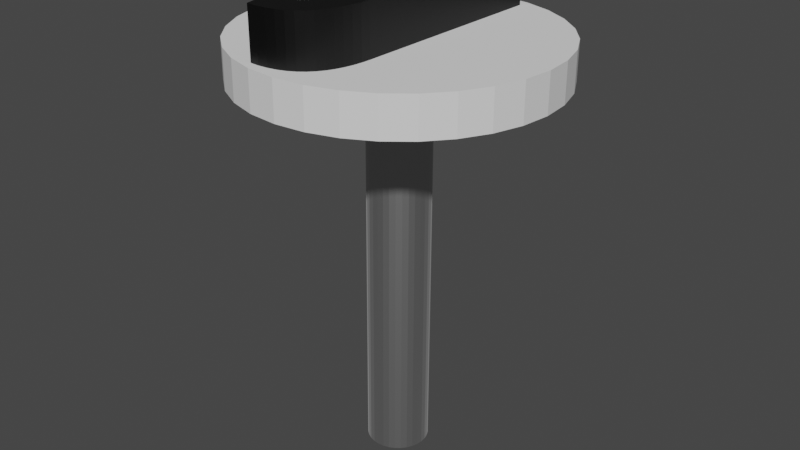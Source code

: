 # Source: J_Key.blend  (saved by Blender 3.2.14; exported with 4.5.12 LTS)
import bpy
from mathutils import Matrix  # noqa: F401  (used for matrix-valued properties, if any)

bpy.ops.wm.read_factory_settings(use_empty=True)
scene = bpy.context.scene
scene.name = 'Scene'

# ---- collections
col_collection = bpy.data.collections.new('Collection'); scene.collection.children.link(col_collection)

# ---- materials (node trees are filled in below, after node groups)
mat_silver_material = bpy.data.materials.new('Silver Material')
mat_silver_material.use_transparent_shadow = False
mat_material_005 = bpy.data.materials.new('Material.005')
mat_material_005.use_transparent_shadow = False

# ---- material node trees
mat_silver_material.use_nodes = True; mat_silver_material.node_tree.nodes.clear()
_N = mat_silver_material.node_tree.nodes; _L = mat_silver_material.node_tree.links
n0 = _N.new('ShaderNodeBsdfPrincipled'); n0.name = 'Principled BSDF'; n0.location = (10, 300)
n0.distribution = 'GGX'
n0.subsurface_method = 'RANDOM_WALK_SKIN'
n0.inputs[0].default_value = (0.5271, 0.5271, 0.5271, 1.0)
n0.inputs[1].default_value = 1.0
n0.inputs[3].default_value = 1.45
n0.inputs[24].default_value = 0.2
n0.inputs[27].default_value = (0.0, 0.0, 0.0, 1.0)
n0.inputs[28].default_value = 1.0
n1 = _N.new('ShaderNodeOutputMaterial'); n1.name = 'Material Output'; n1.location = (300, 300)
_L.new(n0.outputs[0], n1.inputs[0])
n1.is_active_output = True
mat_material_005.use_nodes = True; mat_material_005.node_tree.nodes.clear()
_N = mat_material_005.node_tree.nodes; _L = mat_material_005.node_tree.links
n0 = _N.new('ShaderNodeBsdfPrincipled'); n0.name = 'Principled BSDF'; n0.location = (10, 300)
n0.distribution = 'GGX'
n0.subsurface_method = 'RANDOM_WALK_SKIN'
n0.inputs[0].default_value = (0.0, 0.0, 0.0, 1.0)
n0.inputs[3].default_value = 1.45
n0.inputs[27].default_value = (0.0, 0.0, 0.0, 1.0)
n0.inputs[28].default_value = 1.0
n1 = _N.new('ShaderNodeOutputMaterial'); n1.name = 'Material Output'; n1.location = (300, 300)
_L.new(n0.outputs[0], n1.inputs[0])
n1.is_active_output = True

# ---- world
world_world = bpy.data.worlds.new('World'); scene.world = world_world
world_world.use_nodes = True; world_world.node_tree.nodes.clear()
_N = world_world.node_tree.nodes; _L = world_world.node_tree.links
n0 = _N.new('ShaderNodeOutputWorld'); n0.name = 'World Output'; n0.location = (300, 300)
n1 = _N.new('ShaderNodeBackground'); n1.name = 'Background'; n1.location = (10, 300)
n1.inputs[0].default_value = (0.05088, 0.05088, 0.05088, 1.0)
_L.new(n1.outputs[0], n0.inputs[0])
n0.is_active_output = True
world_world.color = (0.05088, 0.05088, 0.05088)
world_world.use_sun_shadow = False
world_world.sun_shadow_jitter_overblur = 0.0

# ---- meshes
me_cylinder = bpy.data.meshes.new('Cylinder')
me_cylinder.from_pydata([(0.0, 0.1, -0.0125), (0.0, 0.1, 0.0125), (0.01951, 0.09808, -0.0125), (0.01951, 0.09808, 0.0125), (0.03827, 0.09239, -0.0125), (0.03827, 0.09239, 0.0125), (0.05556, 0.08315, -0.0125), (0.05556, 0.08315, 0.0125), (0.07071, 0.07071, -0.0125), (0.07071, 0.07071, 0.0125), (0.08315, 0.05556, -0.0125), (0.08315, 0.05556, 0.0125), (0.09239, 0.03827, -0.0125), (0.09239, 0.03827, 0.0125), (0.09808, 0.01951, -0.0125), (0.09808, 0.01951, 0.0125), (0.1, -4.371e-09, -0.0125), (0.1, -4.371e-09, 0.0125), (0.09808, -0.01951, -0.0125), (0.09808, -0.01951, 0.0125), (0.09239, -0.03827, -0.0125), (0.09239, -0.03827, 0.0125), (0.08315, -0.05556, -0.0125), (0.08315, -0.05556, 0.0125), (0.07071, -0.07071, -0.0125), (0.07071, -0.07071, 0.0125), (0.05556, -0.08315, -0.0125), (0.05556, -0.08315, 0.0125), (0.03827, -0.09239, -0.0125), (0.03827, -0.09239, 0.0125), (0.01951, -0.09808, -0.0125), (0.01951, -0.09808, 0.0125), (-8.742e-09, -0.1, -0.0125), (-8.742e-09, -0.1, 0.0125), (-0.01951, -0.09808, -0.0125), (-0.01951, -0.09808, 0.0125), (-0.03827, -0.09239, -0.0125), (-0.03827, -0.09239, 0.0125), (-0.05556, -0.08315, -0.0125), (-0.05556, -0.08315, 0.0125), (-0.07071, -0.07071, -0.0125), (-0.07071, -0.07071, 0.0125), (-0.08315, -0.05556, -0.0125), (-0.08315, -0.05556, 0.0125), (-0.09239, -0.03827, -0.0125), (-0.09239, -0.03827, 0.0125), (-0.09808, -0.01951, -0.0125), (-0.09808, -0.01951, 0.0125), (-0.1, 1.192e-09, -0.0125), (-0.1, 1.192e-09, 0.0125), (-0.09808, 0.01951, -0.0125), (-0.09808, 0.01951, 0.0125), (-0.09239, 0.03827, -0.0125), (-0.09239, 0.03827, 0.0125), (-0.08315, 0.05556, -0.0125), (-0.08315, 0.05556, 0.0125), (-0.07071, 0.07071, -0.0125), (-0.07071, 0.07071, 0.0125), (-0.05556, 0.08315, -0.0125), (-0.05556, 0.08315, 0.0125), (-0.03827, 0.09239, -0.0125), (-0.03827, 0.09239, 0.0125), (-0.01951, 0.09808, -0.0125), (-0.01951, 0.09808, 0.0125)], [], [(0, 1, 3, 2), (2, 3, 5, 4), (4, 5, 7, 6), (6, 7, 9, 8), (8, 9, 11, 10), (10, 11, 13, 12), (12, 13, 15, 14), (14, 15, 17, 16), (16, 17, 19, 18), (18, 19, 21, 20), (20, 21, 23, 22), (22, 23, 25, 24), (24, 25, 27, 26), (26, 27, 29, 28), (28, 29, 31, 30), (30, 31, 33, 32), (32, 33, 35, 34), (34, 35, 37, 36), (36, 37, 39, 38), (38, 39, 41, 40), (40, 41, 43, 42), (42, 43, 45, 44), (44, 45, 47, 46), (46, 47, 49, 48), (48, 49, 51, 50), (50, 51, 53, 52), (52, 53, 55, 54), (54, 55, 57, 56), (56, 57, 59, 58), (58, 59, 61, 60), (3, 1, 63, 61, 59, 57, 55, 53, 51, 49, 47, 45, 43, 41, 39, 37, 35, 33, 31, 29, 27, 25, 23, 21, 19, 17, 15, 13, 11, 9, 7, 5), (60, 61, 63, 62), (62, 63, 1, 0), (0, 2, 4, 6, 8, 10, 12, 14, 16, 18, 20, 22, 24, 26, 28, 30, 32, 34, 36, 38, 40, 42, 44, 46, 48, 50, 52, 54, 56, 58, 60, 62)])
_uv = me_cylinder.uv_layers.new(name='UVMap')
_uv.uv.foreach_set('vector', [1.0, 0.5, 1.0, 1.0, 0.9688, 1.0, 0.9688, 0.5, 0.9688, 0.5, 0.9688, 1.0, 0.9375, 1.0, 0.9375, 0.5, 0.9375, 0.5, 0.9375, 1.0, 0.9062, 1.0, 0.9062, 0.5, 0.9062, 0.5, 0.9062, 1.0, 0.875, 1.0, 0.875, 0.5, 0.875, 0.5, 0.875, 1.0, 0.8438, 1.0, 0.8438, 0.5, 0.8438, 0.5, 0.8438, 1.0, 0.8125, 1.0, 0.8125, 0.5, 0.8125, 0.5, 0.8125, 1.0, 0.7812, 1.0, 0.7812, 0.5, 0.7812, 0.5, 0.7812, 1.0, 0.75, 1.0, 0.75, 0.5, 0.75, 0.5, 0.75, 1.0, 0.7188, 1.0, 0.7188, 0.5, 0.7188, 0.5, 0.7188, 1.0, 0.6875, 1.0, 0.6875, 0.5, 0.6875, 0.5, 0.6875, 1.0, 0.6562, 1.0, 0.6562, 0.5, 0.6562, 0.5, 0.6562, 1.0, 0.625, 1.0, 0.625, 0.5, 0.625, 0.5, 0.625, 1.0, 0.5938, 1.0, 0.5938, 0.5, 0.5938, 0.5, 0.5938, 1.0, 0.5625, 1.0, 0.5625, 0.5, 0.5625, 0.5, 0.5625, 1.0, 0.5312, 1.0, 0.5312, 0.5, 0.5312, 0.5, 0.5312, 1.0, 0.5, 1.0, 0.5, 0.5, 0.5, 0.5, 0.5, 1.0, 0.4688, 1.0, 0.4688, 0.5, 0.4688, 0.5, 0.4688, 1.0, 0.4375, 1.0, 0.4375, 0.5, 0.4375, 0.5, 0.4375, 1.0, 0.4062, 1.0, 0.4062, 0.5, 0.4062, 0.5, 0.4062, 1.0, 0.375, 1.0, 0.375, 0.5, 0.375, 0.5, 0.375, 1.0, 0.3438, 1.0, 0.3438, 0.5, 0.3438, 0.5, 0.3438, 1.0, 0.3125, 1.0, 0.3125, 0.5, 0.3125, 0.5, 0.3125, 1.0, 0.2812, 1.0, 0.2812, 0.5, 0.2812, 0.5, 0.2812, 1.0, 0.25, 1.0, 0.25, 0.5, 0.25, 0.5, 0.25, 1.0, 0.2188, 1.0, 0.2188, 0.5, 0.2188, 0.5, 0.2188, 1.0, 0.1875, 1.0, 0.1875, 0.5, 0.1875, 0.5, 0.1875, 1.0, 0.1562, 1.0, 0.1562, 0.5, 0.1562, 0.5, 0.1562, 1.0, 0.125, 1.0, 0.125, 0.5, 0.125, 0.5, 0.125, 1.0, 0.09375, 1.0, 0.09375, 0.5, 0.09375, 0.5, 0.09375, 1.0, 0.0625, 1.0, 0.0625, 0.5, 0.2968, 0.4854, 0.25, 0.49, 0.2032, 0.4854, 0.1582, 0.4717, 0.1167, 0.4496, 0.08029, 0.4197, 0.05045, 0.3833, 0.02827, 0.3418, 0.01461, 0.2968, 0.01, 0.25, 0.01461, 0.2032, 0.02827, 0.1582, 0.05045, 0.1167, 0.08029, 0.08029, 0.1167, 0.05045, 0.1582, 0.02827, 0.2032, 0.01461, 0.25, 0.01, 0.2968, 0.01461, 0.3418, 0.02827, 0.3833, 0.05045, 0.4197, 0.08029, 0.4496, 0.1167, 0.4717, 0.1582, 0.4854, 0.2032, 0.49, 0.25, 0.4854, 0.2968, 0.4717, 0.3418, 0.4496, 0.3833, 0.4197, 0.4197, 0.3833, 0.4496, 0.3418, 0.4717, 0.0625, 0.5, 0.0625, 1.0, 0.03125, 1.0, 0.03125, 0.5, 0.03125, 0.5, 0.03125, 1.0, 0.0, 1.0, 0.0, 0.5, 0.75, 0.49, 0.7968, 0.4854, 0.8418, 0.4717, 0.8833, 0.4496, 0.9197, 0.4197, 0.9496, 0.3833, 0.9717, 0.3418, 0.9854, 0.2968, 0.99, 0.25, 0.9854, 0.2032, 0.9717, 0.1582, 0.9496, 0.1167, 0.9197, 0.08029, 0.8833, 0.05045, 0.8418, 0.02827, 0.7968, 0.01461, 0.75, 0.01, 0.7032, 0.01461, 0.6582, 0.02827, 0.6167, 0.05045, 0.5803, 0.08029, 0.5504, 0.1167, 0.5283, 0.1582, 0.5146, 0.2032, 0.51, 0.25, 0.5146, 0.2968, 0.5283, 0.3418, 0.5504, 0.3833, 0.5803, 0.4197, 0.6167, 0.4496, 0.6582, 0.4717, 0.7032, 0.4854])
me_cylinder.update()
me_cylinder_001 = bpy.data.meshes.new('Cylinder.001')
me_cylinder_001.from_pydata([(0.0, 0.02, -0.125), (0.0, 0.02, 0.125), (0.003902, 0.01962, -0.125), (0.003902, 0.01962, 0.125), (0.007654, 0.01848, -0.125), (0.007654, 0.01848, 0.125), (0.01111, 0.01663, -0.125), (0.01111, 0.01663, 0.125), (0.01414, 0.01414, -0.125), (0.01414, 0.01414, 0.125), (0.01663, 0.01111, -0.125), (0.01663, 0.01111, 0.125), (0.01848, 0.007654, -0.125), (0.01848, 0.007654, 0.125), (0.01962, 0.003902, -0.125), (0.01962, 0.003902, 0.125), (0.02, -8.742e-10, -0.125), (0.02, -8.742e-10, 0.125), (0.01962, -0.003902, -0.125), (0.01962, -0.003902, 0.125), (0.01848, -0.007654, -0.125), (0.01848, -0.007654, 0.125), (0.01663, -0.01111, -0.125), (0.01663, -0.01111, 0.125), (0.01414, -0.01414, -0.125), (0.01414, -0.01414, 0.125), (0.01111, -0.01663, -0.125), (0.01111, -0.01663, 0.125), (0.007654, -0.01848, -0.125), (0.007654, -0.01848, 0.125), (0.003902, -0.01962, -0.125), (0.003902, -0.01962, 0.125), (-1.748e-09, -0.02, -0.125), (-1.748e-09, -0.02, 0.125), (-0.003902, -0.01962, -0.125), (-0.003902, -0.01962, 0.125), (-0.007654, -0.01848, -0.125), (-0.007654, -0.01848, 0.125), (-0.01111, -0.01663, -0.125), (-0.01111, -0.01663, 0.125), (-0.01414, -0.01414, -0.125), (-0.01414, -0.01414, 0.125), (-0.01663, -0.01111, -0.125), (-0.01663, -0.01111, 0.125), (-0.01848, -0.007654, -0.125), (-0.01848, -0.007654, 0.125), (-0.01962, -0.003902, -0.125), (-0.01962, -0.003902, 0.125), (-0.02, 2.385e-10, -0.125), (-0.02, 2.385e-10, 0.125), (-0.01962, 0.003902, -0.125), (-0.01962, 0.003902, 0.125), (-0.01848, 0.007654, -0.125), (-0.01848, 0.007654, 0.125), (-0.01663, 0.01111, -0.125), (-0.01663, 0.01111, 0.125), (-0.01414, 0.01414, -0.125), (-0.01414, 0.01414, 0.125), (-0.01111, 0.01663, -0.125), (-0.01111, 0.01663, 0.125), (-0.007654, 0.01848, -0.125), (-0.007654, 0.01848, 0.125), (-0.003902, 0.01962, -0.125), (-0.003902, 0.01962, 0.125)], [], [(0, 1, 3, 2), (2, 3, 5, 4), (4, 5, 7, 6), (6, 7, 9, 8), (8, 9, 11, 10), (10, 11, 13, 12), (12, 13, 15, 14), (14, 15, 17, 16), (16, 17, 19, 18), (18, 19, 21, 20), (20, 21, 23, 22), (22, 23, 25, 24), (24, 25, 27, 26), (26, 27, 29, 28), (28, 29, 31, 30), (30, 31, 33, 32), (32, 33, 35, 34), (34, 35, 37, 36), (36, 37, 39, 38), (38, 39, 41, 40), (40, 41, 43, 42), (42, 43, 45, 44), (44, 45, 47, 46), (46, 47, 49, 48), (48, 49, 51, 50), (50, 51, 53, 52), (52, 53, 55, 54), (54, 55, 57, 56), (56, 57, 59, 58), (58, 59, 61, 60), (3, 1, 63, 61, 59, 57, 55, 53, 51, 49, 47, 45, 43, 41, 39, 37, 35, 33, 31, 29, 27, 25, 23, 21, 19, 17, 15, 13, 11, 9, 7, 5), (60, 61, 63, 62), (62, 63, 1, 0), (0, 2, 4, 6, 8, 10, 12, 14, 16, 18, 20, 22, 24, 26, 28, 30, 32, 34, 36, 38, 40, 42, 44, 46, 48, 50, 52, 54, 56, 58, 60, 62)])
_uv = me_cylinder_001.uv_layers.new(name='UVMap')
_uv.uv.foreach_set('vector', [1.0, 0.5, 1.0, 1.0, 0.9688, 1.0, 0.9688, 0.5, 0.9688, 0.5, 0.9688, 1.0, 0.9375, 1.0, 0.9375, 0.5, 0.9375, 0.5, 0.9375, 1.0, 0.9062, 1.0, 0.9062, 0.5, 0.9062, 0.5, 0.9062, 1.0, 0.875, 1.0, 0.875, 0.5, 0.875, 0.5, 0.875, 1.0, 0.8438, 1.0, 0.8438, 0.5, 0.8438, 0.5, 0.8438, 1.0, 0.8125, 1.0, 0.8125, 0.5, 0.8125, 0.5, 0.8125, 1.0, 0.7812, 1.0, 0.7812, 0.5, 0.7812, 0.5, 0.7812, 1.0, 0.75, 1.0, 0.75, 0.5, 0.75, 0.5, 0.75, 1.0, 0.7188, 1.0, 0.7188, 0.5, 0.7188, 0.5, 0.7188, 1.0, 0.6875, 1.0, 0.6875, 0.5, 0.6875, 0.5, 0.6875, 1.0, 0.6562, 1.0, 0.6562, 0.5, 0.6562, 0.5, 0.6562, 1.0, 0.625, 1.0, 0.625, 0.5, 0.625, 0.5, 0.625, 1.0, 0.5938, 1.0, 0.5938, 0.5, 0.5938, 0.5, 0.5938, 1.0, 0.5625, 1.0, 0.5625, 0.5, 0.5625, 0.5, 0.5625, 1.0, 0.5312, 1.0, 0.5312, 0.5, 0.5312, 0.5, 0.5312, 1.0, 0.5, 1.0, 0.5, 0.5, 0.5, 0.5, 0.5, 1.0, 0.4688, 1.0, 0.4688, 0.5, 0.4688, 0.5, 0.4688, 1.0, 0.4375, 1.0, 0.4375, 0.5, 0.4375, 0.5, 0.4375, 1.0, 0.4062, 1.0, 0.4062, 0.5, 0.4062, 0.5, 0.4062, 1.0, 0.375, 1.0, 0.375, 0.5, 0.375, 0.5, 0.375, 1.0, 0.3438, 1.0, 0.3438, 0.5, 0.3438, 0.5, 0.3438, 1.0, 0.3125, 1.0, 0.3125, 0.5, 0.3125, 0.5, 0.3125, 1.0, 0.2812, 1.0, 0.2812, 0.5, 0.2812, 0.5, 0.2812, 1.0, 0.25, 1.0, 0.25, 0.5, 0.25, 0.5, 0.25, 1.0, 0.2188, 1.0, 0.2188, 0.5, 0.2188, 0.5, 0.2188, 1.0, 0.1875, 1.0, 0.1875, 0.5, 0.1875, 0.5, 0.1875, 1.0, 0.1562, 1.0, 0.1562, 0.5, 0.1562, 0.5, 0.1562, 1.0, 0.125, 1.0, 0.125, 0.5, 0.125, 0.5, 0.125, 1.0, 0.09375, 1.0, 0.09375, 0.5, 0.09375, 0.5, 0.09375, 1.0, 0.0625, 1.0, 0.0625, 0.5, 0.2968, 0.4854, 0.25, 0.49, 0.2032, 0.4854, 0.1582, 0.4717, 0.1167, 0.4496, 0.08029, 0.4197, 0.05045, 0.3833, 0.02827, 0.3418, 0.01461, 0.2968, 0.01, 0.25, 0.01461, 0.2032, 0.02827, 0.1582, 0.05045, 0.1167, 0.08029, 0.08029, 0.1167, 0.05045, 0.1582, 0.02827, 0.2032, 0.01461, 0.25, 0.01, 0.2968, 0.01461, 0.3418, 0.02827, 0.3833, 0.05045, 0.4197, 0.08029, 0.4496, 0.1167, 0.4717, 0.1582, 0.4854, 0.2032, 0.49, 0.25, 0.4854, 0.2968, 0.4717, 0.3418, 0.4496, 0.3833, 0.4197, 0.4197, 0.3833, 0.4496, 0.3418, 0.4717, 0.0625, 0.5, 0.0625, 1.0, 0.03125, 1.0, 0.03125, 0.5, 0.03125, 0.5, 0.03125, 1.0, 0.0, 1.0, 0.0, 0.5, 0.75, 0.49, 0.7968, 0.4854, 0.8418, 0.4717, 0.8833, 0.4496, 0.9197, 0.4197, 0.9496, 0.3833, 0.9717, 0.3418, 0.9854, 0.2968, 0.99, 0.25, 0.9854, 0.2032, 0.9717, 0.1582, 0.9496, 0.1167, 0.9197, 0.08029, 0.8833, 0.05045, 0.8418, 0.02827, 0.7968, 0.01461, 0.75, 0.01, 0.7032, 0.01461, 0.6582, 0.02827, 0.6167, 0.05045, 0.5803, 0.08029, 0.5504, 0.1167, 0.5283, 0.1582, 0.5146, 0.2032, 0.51, 0.25, 0.5146, 0.2968, 0.5283, 0.3418, 0.5504, 0.3833, 0.5803, 0.4197, 0.6167, 0.4496, 0.6582, 0.4717, 0.7032, 0.4854])
me_cylinder_001.materials.append(mat_silver_material)
me_cylinder_001.update()
me_text_017 = bpy.data.meshes.new('Text.017')
me_text_017.from_pydata([(0.174, 0.682, 0.0), (0.076, 0.682, 0.0), (0.076, 0.021, 0.0), (0.07576, -0.004376, 0.0), (0.07485, -0.02751, 0.0), (0.07297, -0.04841, 0.0), (0.06981, -0.06707, 0.0), (0.06509, -0.08352, 0.0), (0.0585, -0.09775, 0.0), (0.04974, -0.1098, 0.0), (0.03852, -0.1196, 0.0), (0.02453, -0.1272, 0.0), (0.007481, -0.1327, 0.0), (-0.01293, -0.1359, 0.0), (-0.037, -0.137, 0.0), (-0.062, -0.137, 0.0), (-0.044, -0.228, 0.0), (-0.04154, -0.2282, 0.0), (-0.03914, -0.2285, 0.0), (-0.03678, -0.2287, 0.0), (-0.03444, -0.229, 0.0), (-0.03211, -0.2292, 0.0), (-0.02975, -0.2294, 0.0), (-0.02735, -0.2296, 0.0), (-0.02489, -0.2297, 0.0), (-0.02234, -0.2298, 0.0), (-0.01969, -0.2299, 0.0), (-0.01692, -0.23, 0.0), (-0.014, -0.23, 0.0), (0.01848, -0.2281, 0.0), (0.0475, -0.2224, 0.0), (0.07317, -0.2132, 0.0), (0.09563, -0.2007, 0.0), (0.115, -0.1851, 0.0), (0.1314, -0.1666, 0.0), (0.1449, -0.1455, 0.0), (0.1557, -0.122, 0.0), (0.1639, -0.09627, 0.0), (0.1696, -0.06854, 0.0), (0.1729, -0.03905, 0.0), (0.174, -0.008, 0.0), (0.076, 0.682, -0.03443), (0.076, 0.021, -0.03443), (0.174, 0.682, -0.03443), (0.174, -0.008, -0.03443), (0.07576, -0.004376, -0.03443), (0.07485, -0.02751, -0.03443), (0.1729, -0.03905, -0.03443), (0.07297, -0.04841, -0.03443), (0.1696, -0.06854, -0.03443), (0.06981, -0.06707, -0.03443), (0.06509, -0.08352, -0.03443), (0.1639, -0.09627, -0.03443), (0.0585, -0.09775, -0.03443), (0.1557, -0.122, -0.03443), (0.04974, -0.1098, -0.03443), (0.03852, -0.1196, -0.03443), (0.02453, -0.1272, -0.03443), (0.1449, -0.1455, -0.03443), (0.007481, -0.1327, -0.03443), (-0.01293, -0.1359, -0.03443), (-0.037, -0.137, -0.03443), (-0.062, -0.137, -0.03443), (-0.044, -0.228, -0.03443), (0.1314, -0.1666, -0.03443), (0.115, -0.1851, -0.03443), (0.09563, -0.2007, -0.03443), (0.07317, -0.2132, -0.03443), (0.0475, -0.2224, -0.03443), (0.01848, -0.2281, -0.03443), (-0.04154, -0.2282, -0.03443), (-0.014, -0.23, -0.03443)], [], [(14, 61, 62, 15), (38, 49, 47, 39), (29, 69, 68, 30), (9, 55, 56, 10), (1, 41, 42, 2), (15, 62, 63, 16), (30, 68, 67, 31), (8, 53, 55, 9), (4, 46, 48, 5), (36, 54, 52, 37), (13, 60, 61, 14), (39, 47, 44, 40), (31, 67, 66, 32), (12, 59, 60, 13), (32, 66, 65, 33), (7, 51, 53, 8), (3, 45, 46, 4), (37, 52, 49, 38), (11, 57, 59, 12), (33, 65, 64, 34), (35, 58, 54, 36), (2, 42, 45, 3), (28, 71, 69, 29), (40, 44, 43, 0), (34, 64, 58, 35), (6, 50, 51, 7), (17, 70, 71, 28), (10, 56, 57, 11), (0, 43, 41, 1), (18, 28, 17), (19, 28, 18), (20, 28, 19), (21, 28, 20), (22, 28, 21), (23, 28, 22), (24, 28, 23), (25, 28, 24), (26, 28, 25), (27, 28, 26), (42, 43, 41), (42, 44, 43), (45, 44, 42), (46, 44, 45), (46, 47, 44), (48, 47, 46), (48, 49, 47), (50, 49, 48), (51, 49, 50), (51, 52, 49), (53, 52, 51), (53, 54, 52), (55, 54, 53), (56, 54, 55), (57, 54, 56), (57, 58, 54), (59, 58, 57), (60, 58, 59), (61, 58, 60), (63, 61, 62), (63, 58, 61), (63, 64, 58), (63, 65, 64), (63, 66, 65), (63, 67, 66), (63, 68, 67), (63, 69, 68), (70, 69, 63), (70, 71, 69), (16, 63, 70, 17), (5, 48, 50, 6), (1, 2, 3, 4, 5, 6, 7, 8, 9, 10, 11, 12, 13, 14, 15, 16, 17, 18, 19, 20, 21, 22, 23, 24, 25, 26, 27, 28, 29, 30, 31, 32, 33, 34, 35, 36, 37, 38, 39, 40, 0)])
_uv = me_text_017.uv_layers.new(name='UVMap')
_uv.uv.foreach_set('vector', [0.0, 0.0, 0.0, 0.0, 0.0, 0.0, 0.0, 0.0, 0.0, 0.0, 0.0, 0.0, 0.0, 0.0, 0.0, 0.0, 0.0, 0.0, 0.0, 0.0, 0.0, 0.0, 0.0, 0.0, 0.0, 0.0, 0.0, 0.0, 0.0, 0.0, 0.0, 0.0, 0.0, 0.0, 0.0, 0.0, 0.0, 0.0, 0.0, 0.0, 0.0, 0.0, 0.0, 0.0, 0.0, 0.0, 0.0, 0.0, 0.0, 0.0, 0.0, 0.0, 0.0, 0.0, 0.0, 0.0, 0.0, 0.0, 0.0, 0.0, 0.0, 0.0, 0.0, 0.0, 0.0, 0.0, 0.0, 0.0, 0.0, 0.0, 0.0, 0.0, 0.0, 0.0, 0.0, 0.0, 0.0, 0.0, 0.0, 0.0, 0.0, 0.0, 0.0, 0.0, 0.0, 0.0, 0.0, 0.0, 0.0, 0.0, 0.0, 0.0, 0.0, 0.0, 0.0, 0.0, 0.0, 0.0, 0.0, 0.0, 0.0, 0.0, 0.0, 0.0, 0.0, 0.0, 0.0, 0.0, 0.0, 0.0, 0.0, 0.0, 0.0, 0.0, 0.0, 0.0, 0.0, 0.0, 0.0, 0.0, 0.0, 0.0, 0.0, 0.0, 0.0, 0.0, 0.0, 0.0, 0.0, 0.0, 0.0, 0.0, 0.0, 0.0, 0.0, 0.0, 0.0, 0.0, 0.0, 0.0, 0.0, 0.0, 0.0, 0.0, 0.0, 0.0, 0.0, 0.0, 0.0, 0.0, 0.0, 0.0, 0.0, 0.0, 0.0, 0.0, 0.0, 0.0, 0.0, 0.0, 0.0, 0.0, 0.0, 0.0, 0.0, 0.0, 0.0, 0.0, 0.0, 0.0, 0.0, 0.0, 0.0, 0.0, 0.0, 0.0, 0.0, 0.0, 0.0, 0.0, 0.0, 0.0, 0.0, 0.0, 0.0, 0.0, 0.0, 0.0, 0.0, 0.0, 0.0, 0.0, 0.0, 0.0, 0.0, 0.0, 0.0, 0.0, 0.0, 0.0, 0.0, 0.0, 0.0, 0.0, 0.0, 0.0, 0.0, 0.0, 0.425, 0.0, 0.425, 0.0, 0.7, 0.0, 0.7, 0.0, 0.0, 0.0, 0.0, 0.0, 0.0, 0.0, 0.0, 0.0, 0.0, 0.0, 0.0, 0.0, 0.0, 0.0, 0.0, 0.0, 0.45, 0.0, 0.7, 0.0, 0.425, 0.0, 0.475, 0.0, 0.7, 0.0, 0.45, 0.0, 0.5, 0.0, 0.7, 0.0, 0.475, 0.0, 0.525, 0.0, 0.7, 0.0, 0.5, 0.0, 0.55, 0.0, 0.7, 0.0, 0.525, 0.0, 0.575, 0.0, 0.7, 0.0, 0.55, 0.0, 0.6, 0.0, 0.7, 0.0, 0.575, 0.0, 0.625, 0.0, 0.7, 0.0, 0.6, 0.0, 0.65, 0.0, 0.7, 0.0, 0.625, 0.0, 0.675, 0.0, 0.7, 0.0, 0.65, 0.0, 0.05, 0.0, 0.0, 0.0, 0.025, 0.0, 0.05, 0.0, 1.0, 0.0, 0.0, 0.0, 0.075, 0.0, 1.0, 0.0, 0.05, 0.0, 0.1, 0.0, 1.0, 0.0, 0.075, 0.0, 0.1, 0.0, 0.975, 0.0, 1.0, 0.0, 0.125, 0.0, 0.975, 0.0, 0.1, 0.0, 0.125, 0.0, 0.95, 0.0, 0.975, 0.0, 0.15, 0.0, 0.95, 0.0, 0.125, 0.0, 0.175, 0.0, 0.95, 0.0, 0.15, 0.0, 0.175, 0.0, 0.925, 0.0, 0.95, 0.0, 0.2, 0.0, 0.925, 0.0, 0.175, 0.0, 0.2, 0.0, 0.9, 0.0, 0.925, 0.0, 0.225, 0.0, 0.9, 0.0, 0.2, 0.0, 0.25, 0.0, 0.9, 0.0, 0.225, 0.0, 0.275, 0.0, 0.9, 0.0, 0.25, 0.0, 0.275, 0.0, 0.875, 0.0, 0.9, 0.0, 0.3, 0.0, 0.875, 0.0, 0.275, 0.0, 0.325, 0.0, 0.875, 0.0, 0.3, 0.0, 0.35, 0.0, 0.875, 0.0, 0.325, 0.0, 0.4, 0.0, 0.35, 0.0, 0.375, 0.0, 0.4, 0.0, 0.875, 0.0, 0.35, 0.0, 0.4, 0.0, 0.85, 0.0, 0.875, 0.0, 0.4, 0.0, 0.825, 0.0, 0.85, 0.0, 0.4, 0.0, 0.8, 0.0, 0.825, 0.0, 0.4, 0.0, 0.775, 0.0, 0.8, 0.0, 0.4, 0.0, 0.75, 0.0, 0.775, 0.0, 0.4, 0.0, 0.725, 0.0, 0.75, 0.0, 0.425, 0.0, 0.725, 0.0, 0.4, 0.0, 0.425, 0.0, 0.7, 0.0, 0.725, 0.0, 0.0, 0.0, 0.0, 0.0, 0.0, 0.0, 0.0, 0.0, 0.0, 0.0, 0.0, 0.0, 0.0, 0.0, 0.0, 0.0, 0.0, 0.0, 0.0, 0.0, 0.0, 0.0, 0.0, 0.0, 0.0, 0.0, 0.0, 0.0, 0.0, 0.0, 0.0, 0.0, 0.0, 0.0, 0.0, 0.0, 0.0, 0.0, 0.0, 0.0, 0.0, 0.0, 0.0, 0.0, 0.0, 0.0, 0.0, 0.0, 0.0, 0.0, 0.0, 0.0, 0.0, 0.0, 0.0, 0.0, 0.0, 0.0, 0.0, 0.0, 0.0, 0.0, 0.0, 0.0, 0.0, 0.0, 0.0, 0.0, 0.0, 0.0, 0.0, 0.0, 0.0, 0.0, 0.0, 0.0, 0.0, 0.0, 0.0, 0.0, 0.0, 0.0, 0.0, 0.0, 0.0, 0.0, 0.0, 0.0, 0.0, 0.0, 0.0, 0.0, 0.0, 0.0, 0.0, 0.0, 0.0, 0.0])
me_text_017.materials.append(mat_material_005)
me_text_017.update()

# ---- objects
ob_cylinder = bpy.data.objects.new('Cylinder', me_cylinder)
ob_cylinder_001 = bpy.data.objects.new('Cylinder.001', me_cylinder_001)
ob_text_001 = bpy.data.objects.new('Text.001', me_text_017)

# ---- transforms, parenting, visibility, modifiers, constraints
ob_cylinder.location = (0.0, 0.0005536, 0.1375)
ob_cylinder.rotation_euler = (3.134, -0.0, 0.0)
ob_cylinder_001.location = (0.0, -0.0005536, 2.22e-06)
ob_cylinder_001.rotation_euler = (3.134, -0.0, 0.0)
ob_text_001.location = (-0.01558, -0.04516, 0.1823)
ob_text_001.scale = (0.2, 0.2, 1.0)

# ---- collection membership
col_collection.objects.link(ob_cylinder)
col_collection.objects.link(ob_cylinder_001)
col_collection.objects.link(ob_text_001)

# ---- scene / render settings (as saved in the file)
scene.frame_start = 1; scene.frame_end = 250; scene.frame_set(1)
scene.render.engine = 'BLENDER_EEVEE_NEXT'
scene.cycles.sampling_pattern = 'TABULATED_SOBOL'
scene.cycles.use_light_tree = False
scene.view_settings.view_transform = 'Filmic'
bpy.context.view_layer.update()

# ---- added for rendering (the .blend has no active camera and no usable light): camera, sun
cam_auto = bpy.data.cameras.new('AutoCamera')
cam_auto.lens = 50.0
cam_auto.sensor_width = 36.0
cam_auto.clip_end = 1000.0
ob_auto_camera = bpy.data.objects.new('AutoCamera', cam_auto)
scene.collection.objects.link(ob_auto_camera)
ob_auto_camera.location = (0.386625, -0.463397, 0.337881)
ob_auto_camera.rotation_euler = (1.09748, -7.21219e-08, 0.694738)
scene.camera = ob_auto_camera
light_auto_sun = bpy.data.lights.new('AutoSun', 'SUN')
light_auto_sun.energy = 3.0
light_auto_sun.angle = 0.0523599
ob_auto_sun = bpy.data.objects.new('AutoSun', light_auto_sun)
scene.collection.objects.link(ob_auto_sun)
ob_auto_sun.rotation_euler = (0.872665, 0.174533, 0.523599)
bpy.context.view_layer.update()
